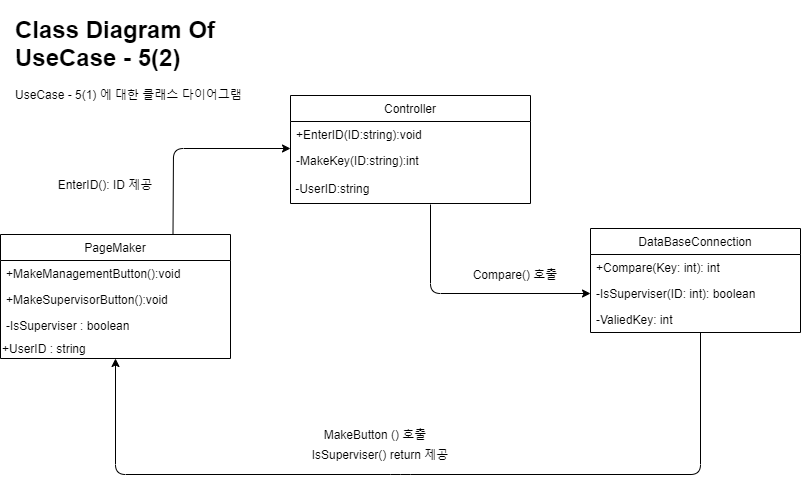

The diagram above was exported from draw.io. Its source (the exported page's mxGraphModel, read from the mxfile embedded in the PNG):
<mxGraphModel dx="1422" dy="822" grid="1" gridSize="10" guides="1" tooltips="1" connect="1" arrows="1" fold="1" page="1" pageScale="1" pageWidth="827" pageHeight="1169" math="0" shadow="0">
  <root>
    <mxCell id="HGVQJaRFcXnkpYrnlkQ8-0" />
    <mxCell id="HGVQJaRFcXnkpYrnlkQ8-1" parent="HGVQJaRFcXnkpYrnlkQ8-0" />
    <mxCell id="TehZnQp1zwzeHS_BjmJo-0" value="&lt;h1&gt;Class Diagram Of UseCase - 5(2)&lt;/h1&gt;&lt;p&gt;UseCase - 5(1) 에 대한 클래스 다이어그램&lt;/p&gt;" style="text;html=1;strokeColor=none;fillColor=none;spacing=5;spacingTop=-20;whiteSpace=wrap;overflow=hidden;rounded=0;" vertex="1" parent="HGVQJaRFcXnkpYrnlkQ8-1">
      <mxGeometry x="20" y="96" width="260" height="120" as="geometry" />
    </mxCell>
    <mxCell id="TehZnQp1zwzeHS_BjmJo-1" value="Controller" style="swimlane;fontStyle=0;childLayout=stackLayout;horizontal=1;startSize=26;fillColor=none;horizontalStack=0;resizeParent=1;resizeParentMax=0;resizeLast=0;collapsible=1;marginBottom=0;" vertex="1" parent="HGVQJaRFcXnkpYrnlkQ8-1">
      <mxGeometry x="300" y="181" width="240" height="108" as="geometry" />
    </mxCell>
    <mxCell id="TehZnQp1zwzeHS_BjmJo-2" value="+EnterID(ID:string):void" style="text;strokeColor=none;fillColor=none;align=left;verticalAlign=top;spacingLeft=4;spacingRight=4;overflow=hidden;rotatable=0;points=[[0,0.5],[1,0.5]];portConstraint=eastwest;" vertex="1" parent="TehZnQp1zwzeHS_BjmJo-1">
      <mxGeometry y="26" width="240" height="26" as="geometry" />
    </mxCell>
    <mxCell id="TehZnQp1zwzeHS_BjmJo-3" value="-MakeKey(ID:string):int" style="text;strokeColor=none;fillColor=none;align=left;verticalAlign=top;spacingLeft=4;spacingRight=4;overflow=hidden;rotatable=0;points=[[0,0.5],[1,0.5]];portConstraint=eastwest;" vertex="1" parent="TehZnQp1zwzeHS_BjmJo-1">
      <mxGeometry y="52" width="240" height="26" as="geometry" />
    </mxCell>
    <mxCell id="FPs15yirYqblk7tqQnID-0" value="&amp;nbsp;-UserID:string" style="text;html=1;strokeColor=none;fillColor=none;align=left;verticalAlign=middle;whiteSpace=wrap;rounded=0;" vertex="1" parent="TehZnQp1zwzeHS_BjmJo-1">
      <mxGeometry y="78" width="240" height="30" as="geometry" />
    </mxCell>
    <mxCell id="TehZnQp1zwzeHS_BjmJo-7" value="DataBaseConnection" style="swimlane;fontStyle=0;childLayout=stackLayout;horizontal=1;startSize=26;fillColor=none;horizontalStack=0;resizeParent=1;resizeParentMax=0;resizeLast=0;collapsible=1;marginBottom=0;" vertex="1" parent="HGVQJaRFcXnkpYrnlkQ8-1">
      <mxGeometry x="600" y="314" width="210" height="104" as="geometry" />
    </mxCell>
    <mxCell id="TehZnQp1zwzeHS_BjmJo-8" value="+Compare(Key: int): int" style="text;strokeColor=none;fillColor=none;align=left;verticalAlign=top;spacingLeft=4;spacingRight=4;overflow=hidden;rotatable=0;points=[[0,0.5],[1,0.5]];portConstraint=eastwest;" vertex="1" parent="TehZnQp1zwzeHS_BjmJo-7">
      <mxGeometry y="26" width="210" height="26" as="geometry" />
    </mxCell>
    <mxCell id="TehZnQp1zwzeHS_BjmJo-9" value="-IsSuperviser(ID: int): boolean" style="text;strokeColor=none;fillColor=none;align=left;verticalAlign=top;spacingLeft=4;spacingRight=4;overflow=hidden;rotatable=0;points=[[0,0.5],[1,0.5]];portConstraint=eastwest;" vertex="1" parent="TehZnQp1zwzeHS_BjmJo-7">
      <mxGeometry y="52" width="210" height="26" as="geometry" />
    </mxCell>
    <mxCell id="TehZnQp1zwzeHS_BjmJo-10" value="-ValiedKey: int" style="text;strokeColor=none;fillColor=none;align=left;verticalAlign=top;spacingLeft=4;spacingRight=4;overflow=hidden;rotatable=0;points=[[0,0.5],[1,0.5]];portConstraint=eastwest;" vertex="1" parent="TehZnQp1zwzeHS_BjmJo-7">
      <mxGeometry y="78" width="210" height="26" as="geometry" />
    </mxCell>
    <mxCell id="TehZnQp1zwzeHS_BjmJo-11" value="PageMaker" style="swimlane;fontStyle=0;childLayout=stackLayout;horizontal=1;startSize=26;fillColor=none;horizontalStack=0;resizeParent=1;resizeParentMax=0;resizeLast=0;collapsible=1;marginBottom=0;" vertex="1" parent="HGVQJaRFcXnkpYrnlkQ8-1">
      <mxGeometry x="10" y="320" width="230" height="124" as="geometry" />
    </mxCell>
    <mxCell id="TehZnQp1zwzeHS_BjmJo-12" value="+MakeManagementButton():void" style="text;strokeColor=none;fillColor=none;align=left;verticalAlign=top;spacingLeft=4;spacingRight=4;overflow=hidden;rotatable=0;points=[[0,0.5],[1,0.5]];portConstraint=eastwest;" vertex="1" parent="TehZnQp1zwzeHS_BjmJo-11">
      <mxGeometry y="26" width="230" height="26" as="geometry" />
    </mxCell>
    <mxCell id="TehZnQp1zwzeHS_BjmJo-13" value="+MakeSupervisorButton():void" style="text;strokeColor=none;fillColor=none;align=left;verticalAlign=top;spacingLeft=4;spacingRight=4;overflow=hidden;rotatable=0;points=[[0,0.5],[1,0.5]];portConstraint=eastwest;" vertex="1" parent="TehZnQp1zwzeHS_BjmJo-11">
      <mxGeometry y="52" width="230" height="26" as="geometry" />
    </mxCell>
    <mxCell id="TehZnQp1zwzeHS_BjmJo-6" value="-IsSuperviser : boolean" style="text;strokeColor=none;fillColor=none;align=left;verticalAlign=top;spacingLeft=4;spacingRight=4;overflow=hidden;rotatable=0;points=[[0,0.5],[1,0.5]];portConstraint=eastwest;" vertex="1" parent="TehZnQp1zwzeHS_BjmJo-11">
      <mxGeometry y="78" width="230" height="26" as="geometry" />
    </mxCell>
    <mxCell id="TehZnQp1zwzeHS_BjmJo-14" value="+UserID : string" style="text;html=1;strokeColor=none;fillColor=none;align=left;verticalAlign=middle;whiteSpace=wrap;rounded=0;" vertex="1" parent="TehZnQp1zwzeHS_BjmJo-11">
      <mxGeometry y="104" width="230" height="20" as="geometry" />
    </mxCell>
    <mxCell id="TehZnQp1zwzeHS_BjmJo-15" value="EnterID(): ID 제공&lt;br&gt;" style="text;html=1;strokeColor=none;fillColor=none;align=center;verticalAlign=middle;whiteSpace=wrap;rounded=0;" vertex="1" parent="HGVQJaRFcXnkpYrnlkQ8-1">
      <mxGeometry x="50" y="260" width="130" height="20" as="geometry" />
    </mxCell>
    <mxCell id="TehZnQp1zwzeHS_BjmJo-16" value="" style="endArrow=classic;html=1;exitX=0.75;exitY=0;exitDx=0;exitDy=0;" edge="1" parent="HGVQJaRFcXnkpYrnlkQ8-1" source="TehZnQp1zwzeHS_BjmJo-11">
      <mxGeometry width="50" height="50" relative="1" as="geometry">
        <mxPoint x="250" y="284" as="sourcePoint" />
        <mxPoint x="300" y="234" as="targetPoint" />
        <Array as="points">
          <mxPoint x="183" y="234" />
        </Array>
      </mxGeometry>
    </mxCell>
    <mxCell id="TehZnQp1zwzeHS_BjmJo-19" value="MakeButton () 호출" style="text;html=1;strokeColor=none;fillColor=none;align=center;verticalAlign=middle;whiteSpace=wrap;rounded=0;" vertex="1" parent="HGVQJaRFcXnkpYrnlkQ8-1">
      <mxGeometry x="320" y="510" width="130" height="20" as="geometry" />
    </mxCell>
    <mxCell id="TehZnQp1zwzeHS_BjmJo-21" value="Compare() 호출" style="text;html=1;strokeColor=none;fillColor=none;align=center;verticalAlign=middle;whiteSpace=wrap;rounded=0;" vertex="1" parent="HGVQJaRFcXnkpYrnlkQ8-1">
      <mxGeometry x="470" y="350" width="110" height="20" as="geometry" />
    </mxCell>
    <mxCell id="TehZnQp1zwzeHS_BjmJo-22" value="IsSuperviser() return 제공" style="text;html=1;strokeColor=none;fillColor=none;align=center;verticalAlign=middle;whiteSpace=wrap;rounded=0;" vertex="1" parent="HGVQJaRFcXnkpYrnlkQ8-1">
      <mxGeometry x="320" y="530" width="140" height="20" as="geometry" />
    </mxCell>
    <mxCell id="1kWaSupakAWgAnCKVJzY-0" value="" style="endArrow=classic;html=1;entryX=0.5;entryY=1;entryDx=0;entryDy=0;" edge="1" parent="HGVQJaRFcXnkpYrnlkQ8-1" target="TehZnQp1zwzeHS_BjmJo-14">
      <mxGeometry width="50" height="50" relative="1" as="geometry">
        <mxPoint x="710" y="418" as="sourcePoint" />
        <mxPoint x="610" y="400" as="targetPoint" />
        <Array as="points">
          <mxPoint x="710" y="560" />
          <mxPoint x="410" y="560" />
          <mxPoint x="125" y="560" />
        </Array>
      </mxGeometry>
    </mxCell>
    <mxCell id="1kWaSupakAWgAnCKVJzY-1" value="" style="endArrow=classic;html=1;entryX=0;entryY=0.5;entryDx=0;entryDy=0;" edge="1" parent="HGVQJaRFcXnkpYrnlkQ8-1" target="TehZnQp1zwzeHS_BjmJo-9">
      <mxGeometry width="50" height="50" relative="1" as="geometry">
        <mxPoint x="440" y="290" as="sourcePoint" />
        <mxPoint x="610" y="400" as="targetPoint" />
        <Array as="points">
          <mxPoint x="440" y="379" />
        </Array>
      </mxGeometry>
    </mxCell>
  </root>
</mxGraphModel>